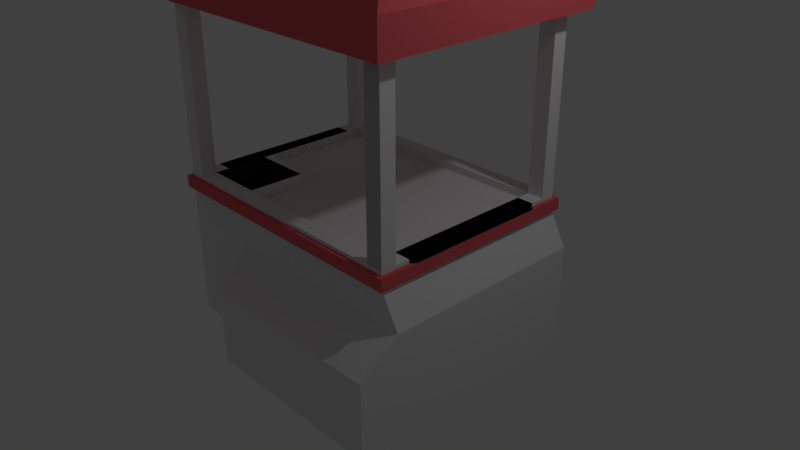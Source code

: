 # Source: ClawMachine.blend  (saved by Blender 2.79.0; exported with 4.5.12 LTS)
import bpy
from mathutils import Matrix  # noqa: F401  (used for matrix-valued properties, if any)

bpy.ops.wm.read_factory_settings(use_empty=True)
scene = bpy.context.scene
scene.name = 'Scene'

# ---- collections
col_collection_1 = bpy.data.collections.new('Collection 1'); scene.collection.children.link(col_collection_1)

# ---- materials (node trees are filled in below, after node groups)
mat_material = bpy.data.materials.new('Material')
mat_material.alpha_threshold = 0.0
mat_material.use_transparent_shadow = False
mat_material.roughness = 0.5
mat_material.line_color = (0.0, 0.0, 0.0, 1.0)
mat_material_001 = bpy.data.materials.new('Material.001')
mat_material_001.alpha_threshold = 0.0
mat_material_001.use_transparent_shadow = False
mat_material_001.diffuse_color = (0.03594, 0.03594, 0.03594, 1.0)
mat_material_001.roughness = 0.5
mat_material_002 = bpy.data.materials.new('Material.002')
mat_material_002.alpha_threshold = 0.0
mat_material_002.use_transparent_shadow = False
mat_material_002.diffuse_color = (0.8, 0.1232, 0.1421, 1.0)
mat_material_002.roughness = 0.5
mat_material_003 = bpy.data.materials.new('Material.003')
mat_material_003.alpha_threshold = 0.0
mat_material_003.use_transparent_shadow = False
mat_material_003.diffuse_color = (0.4969, 0.4969, 0.4969, 1.0)
mat_material_003.roughness = 0.5

# ---- material node trees

# ---- world
world_world = bpy.data.worlds.new('World'); scene.world = world_world
world_world.color = (0.05088, 0.05088, 0.05088)
world_world.use_sun_shadow = False
world_world.sun_shadow_jitter_overblur = 0.0
world_world.cycles.sampling_method = 'MANUAL'

# ---- cameras
cam_camera = bpy.data.cameras.new('Camera')
cam_camera.clip_end = 100.0
cam_camera.lens = 35.0
cam_camera.sensor_width = 32.0
cam_camera.sensor_height = 18.0
cam_camera.ortho_scale = 7.314
cam_camera.dof.focus_distance = 0.0
cam_camera.dof.aperture_fstop = 128.0

# ---- lights
light_lamp = bpy.data.lights.new('Lamp', 'POINT')
light_lamp.transmission_factor = 0.0
light_lamp.cutoff_distance = 30.0
light_lamp.energy = 100.0
light_lamp.shadow_buffer_clip_start = 1.001
light_lamp.shadow_soft_size = 0.1
light_lamp.shadow_maximum_resolution = 0.006
light_lamp.use_absolute_resolution = True

# ---- meshes
me_cube = bpy.data.meshes.new('Cube')
me_cube.from_pydata([(2.011, 1.386, -1.0), (1.775, 1.386, 1.0), (1.775, -1.0, 1.0), (1.559, 1.386, -1.0), (1.559, 1.386, 1.0), (1.559, -1.0, 1.0), (1.775, 1.187, 1.0), (1.559, 1.187, 1.0), (1.775, 1.386, 1.0), (1.559, 1.386, 1.0), (1.775, 1.187, 1.0), (1.559, 1.187, 1.0), (1.775, 1.386, 3.213), (1.559, 1.386, 3.213), (1.775, 1.187, 3.213), (1.559, 1.187, 3.213), (1.559, 1.386, 3.213), (1.775, 1.187, 3.213), (1.559, 1.187, 3.213), (1.775, 1.386, 3.639), (1.559, 1.386, 3.639), (1.775, 1.187, 3.639), (1.559, 1.187, 3.639), (1.775, 1.386, 3.213), (1.559, 1.386, 3.213), (1.775, 1.386, 3.639), (1.559, 1.386, 3.639), (1.775, 1.386, 3.213), (1.775, 1.187, 3.213), (1.775, 1.386, 3.639), (1.775, 1.187, 3.639), (1.775, 1.386, 3.213), (1.559, 1.386, 3.213), (1.775, 1.386, 3.639), (1.559, 1.386, 3.639), (1.968, 1.578, 3.213), (1.968, 1.38, 3.213), (1.968, 1.578, 3.639), (1.968, 1.38, 3.639), (1.968, 1.578, 3.213), (1.751, 1.578, 3.213), (1.968, 1.578, 3.639), (1.751, 1.578, 3.639), (1.633, 1.226, 3.843), (1.416, 1.226, 3.843), (1.633, 1.027, 3.843), (1.416, 1.027, 3.843), (1.633, 1.226, 3.843), (1.633, 1.027, 3.843), (1.633, 1.226, 3.843), (1.416, 1.226, 3.843), (1.825, 1.419, 3.843), (1.825, 1.22, 3.843), (1.825, 1.419, 3.843), (1.609, 1.419, 3.843), (1.775, 1.386, 0.955), (1.775, -1.0, 0.955), (1.559, -1.0, 0.955), (1.559, 1.386, 0.955), (1.775, 1.187, 0.955), (1.559, -1.0, 0.7976), (1.775, 1.187, 0.7976), (1.775, 1.386, 0.7976), (1.775, -1.0, 0.7976), (1.559, 1.386, 0.7976), (1.833, 1.443, 0.7976), (1.833, 1.443, 0.955), (1.833, -0.9422, 0.7976), (1.833, -0.9422, 0.955), (1.616, 1.443, 0.7976), (1.616, 1.443, 0.955), (1.833, 1.245, 0.955), (1.833, 1.245, 0.7976), (1.633, 1.226, 3.95), (1.416, 1.226, 3.95), (1.633, 1.027, 3.95), (-1.775, 1.386, -1.0), (-1.775, -1.0, -1.0), (-1.775, 1.386, 1.0), (-1.775, -1.0, 1.0), (0.0, 1.386, -1.0), (0.0, 1.386, 1.0), (-1.559, 1.386, -1.0), (-1.559, 1.386, 1.0), (-1.559, -1.0, 1.0), (-1.775, 1.187, -1.0), (-1.775, 1.187, 1.0), (0.0, 1.187, 1.0), (-1.559, 1.187, 1.0), (-1.775, 1.386, 1.0), (-1.559, 1.386, 1.0), (-1.775, 1.187, 1.0), (-1.559, 1.187, 1.0), (-1.775, 1.386, 3.213), (-1.559, 1.386, 3.213), (-1.775, 1.187, 3.213), (-1.559, 1.187, 3.213), (-1.559, 1.386, 3.213), (-1.775, 1.187, 3.213), (-1.559, 1.187, 3.213), (-1.775, 1.386, 3.639), (-1.559, 1.386, 3.639), (-1.775, 1.187, 3.639), (-1.559, 1.187, 3.639), (0.0, 1.187, 3.639), (0.0, 1.386, 3.213), (0.0, 1.187, 3.213), (0.0, 1.386, 3.639), (0.0, 1.187, 3.639), (-1.775, 1.386, 3.213), (-1.559, 1.386, 3.213), (-1.775, 1.386, 3.639), (-1.559, 1.386, 3.639), (0.0, 1.386, 3.213), (0.0, 1.386, 3.639), (-1.775, 1.386, 3.213), (-1.775, 1.187, 3.213), (-1.775, 1.386, 3.639), (-1.775, 1.187, 3.639), (-1.775, 1.386, 3.213), (-1.559, 1.386, 3.213), (-1.775, 1.386, 3.639), (-1.559, 1.386, 3.639), (0.0, 1.386, 3.213), (0.0, 1.386, 3.639), (-1.968, 1.578, 3.213), (-1.968, 1.38, 3.213), (-1.968, 1.578, 3.639), (-1.968, 1.38, 3.639), (-1.968, 1.578, 3.213), (-1.751, 1.578, 3.213), (-1.968, 1.578, 3.639), (-1.751, 1.578, 3.639), (0.0, 1.578, 3.213), (0.0, 1.578, 3.639), (-1.633, 1.226, 3.843), (-1.416, 1.226, 3.843), (-1.633, 1.027, 3.843), (-1.416, 1.027, 3.843), (0.0, 1.027, 3.843), (0.0, 1.226, 3.843), (0.0, 1.027, 3.843), (-1.633, 1.226, 3.843), (-1.633, 1.027, 3.843), (-1.633, 1.226, 3.843), (-1.416, 1.226, 3.843), (0.0, 1.226, 3.843), (-1.825, 1.419, 3.843), (-1.825, 1.22, 3.843), (-1.825, 1.419, 3.843), (-1.609, 1.419, 3.843), (0.0, 1.419, 3.843), (-1.775, 1.386, 0.955), (-1.775, -1.0, 0.955), (0.0, 1.386, 0.955), (-1.559, -1.0, 0.955), (-1.559, 1.386, 0.955), (-1.775, 1.187, 0.955), (-1.559, -1.0, 0.7976), (-1.775, 1.187, 0.7976), (-1.775, 1.386, 0.7976), (-1.775, -1.0, 0.7976), (0.0, 1.386, 0.7976), (-1.559, 1.386, 0.7976), (-1.833, 1.443, 0.7976), (-1.833, 1.443, 0.955), (0.0, 1.443, 0.7976), (0.0, 1.443, 0.955), (-1.616, 1.443, 0.7976), (-1.616, 1.443, 0.955), (-1.833, 1.245, 0.955), (-1.833, 1.245, 0.7976), (-1.633, 1.226, 3.95), (-1.416, 1.226, 3.95), (-1.633, 1.027, 3.95), (0.0, 1.226, 3.95), (2.011, -1.9, -1.0), (1.775, -1.386, 1.0), (1.775, 1.0, 1.0), (1.559, -1.9, -1.0), (1.559, -1.386, 1.0), (1.559, 1.0, 1.0), (1.775, -1.187, 1.0), (1.559, -1.187, 1.0), (1.775, -1.386, 1.0), (1.559, -1.386, 1.0), (1.775, -1.187, 1.0), (1.559, -1.187, 1.0), (1.775, -1.386, 3.213), (1.559, -1.386, 3.213), (1.775, -1.187, 3.213), (1.559, -1.187, 3.213), (1.559, -1.386, 3.213), (1.775, -1.187, 3.213), (1.559, -1.187, 3.213), (1.775, -1.386, 3.639), (1.559, -1.386, 3.639), (1.775, -1.187, 3.639), (1.559, -1.187, 3.639), (1.559, 0.0, 3.213), (1.775, 0.0, 3.213), (1.559, 0.0, 3.639), (1.775, 0.0, 3.639), (1.775, -1.386, 3.213), (1.559, -1.386, 3.213), (1.775, -1.386, 3.639), (1.559, -1.386, 3.639), (1.775, -1.386, 3.213), (1.775, -1.187, 3.213), (1.775, -1.386, 3.639), (1.775, -1.187, 3.639), (1.775, 0.0, 3.213), (1.775, 0.0, 3.639), (1.775, -1.386, 3.213), (1.559, -1.386, 3.213), (1.775, -1.386, 3.639), (1.559, -1.386, 3.639), (1.968, -1.578, 3.213), (1.968, -1.38, 3.213), (1.968, -1.578, 3.639), (1.968, -1.38, 3.639), (1.968, 0.0, 3.213), (1.968, 0.0, 3.639), (1.968, -1.578, 3.213), (1.751, -1.578, 3.213), (1.968, -1.578, 3.639), (1.751, -1.578, 3.639), (1.633, -1.226, 3.843), (1.416, -1.226, 3.843), (1.633, -1.027, 3.843), (1.416, -1.027, 3.843), (1.416, 0.0, 3.843), (1.633, 0.0, 3.843), (1.633, -1.226, 3.843), (1.633, -1.027, 3.843), (1.633, 0.0, 3.843), (1.633, -1.226, 3.843), (1.416, -1.226, 3.843), (1.825, -1.419, 3.843), (1.825, -1.22, 3.843), (1.825, 0.0, 3.843), (1.825, -1.419, 3.843), (1.609, -1.419, 3.843), (1.775, -1.386, 0.955), (1.775, 1.0, 0.955), (1.559, 1.0, 0.955), (1.559, -1.386, 0.955), (1.775, -1.187, 0.955), (1.559, 1.0, 0.7976), (1.775, -1.187, 0.7976), (1.775, -1.386, 0.7976), (1.775, 1.0, 0.7976), (1.559, -1.386, 0.7976), (1.833, -1.443, 0.7976), (1.833, -1.443, 0.955), (1.833, 0.9422, 0.7976), (1.833, 0.9422, 0.955), (1.616, -1.443, 0.7976), (1.616, -1.443, 0.955), (1.833, -1.245, 0.955), (1.833, -1.245, 0.7976), (1.633, -1.226, 3.95), (1.416, -1.226, 3.95), (1.633, -1.027, 3.95), (1.633, 0.0, 3.95), (-1.775, -1.386, -1.0), (-1.775, 1.0, -1.0), (-1.775, -1.386, 1.0), (-1.775, 1.0, 1.0), (0.0, -1.9, -1.0), (0.0, -1.386, 1.0), (-1.559, -1.386, -1.0), (-1.559, -1.386, 1.0), (-1.559, 1.0, 1.0), (-1.775, -1.187, -1.0), (-1.775, -1.187, 1.0), (0.0, -1.187, 1.0), (-1.559, -1.187, 1.0), (-1.775, -1.386, 1.0), (-1.559, -1.386, 1.0), (-1.775, -1.187, 1.0), (-1.559, -1.187, 1.0), (-1.775, -1.386, 3.213), (-1.559, -1.386, 3.213), (-1.775, -1.187, 3.213), (-1.559, -1.187, 3.213), (-1.559, -1.386, 3.213), (-1.775, -1.187, 3.213), (-1.559, -1.187, 3.213), (-1.775, -1.386, 3.639), (-1.559, -1.386, 3.639), (-1.775, -1.187, 3.639), (-1.559, -1.187, 3.639), (-1.559, 0.0, 3.213), (-1.775, 0.0, 3.213), (-1.559, 0.0, 3.639), (-1.775, 0.0, 3.639), (0.0, -1.187, 3.639), (0.0, -1.187, 3.213), (0.0, 0.0, 3.639), (0.0, -1.386, 3.213), (0.0, -1.187, 3.213), (0.0, -1.386, 3.639), (0.0, -1.187, 3.639), (-1.775, -1.386, 3.213), (-1.559, -1.386, 3.213), (-1.775, -1.386, 3.639), (-1.559, -1.386, 3.639), (0.0, -1.386, 3.213), (0.0, -1.386, 3.639), (-1.775, -1.386, 3.213), (-1.775, -1.187, 3.213), (-1.775, -1.386, 3.639), (-1.775, -1.187, 3.639), (-1.775, 0.0, 3.213), (-1.775, 0.0, 3.639), (-1.775, -1.386, 3.213), (-1.559, -1.386, 3.213), (-1.775, -1.386, 3.639), (-1.559, -1.386, 3.639), (0.0, -1.386, 3.213), (0.0, -1.386, 3.639), (-1.968, -1.578, 3.213), (-1.968, -1.38, 3.213), (-1.968, -1.578, 3.639), (-1.968, -1.38, 3.639), (-1.968, 0.0, 3.213), (-1.968, 0.0, 3.639), (-1.968, -1.578, 3.213), (-1.751, -1.578, 3.213), (-1.968, -1.578, 3.639), (-1.751, -1.578, 3.639), (0.0, -1.578, 3.213), (0.0, -1.578, 3.639), (-1.633, -1.226, 3.843), (-1.416, -1.226, 3.843), (-1.633, -1.027, 3.843), (-1.416, -1.027, 3.843), (-1.416, 0.0, 3.843), (-1.633, 0.0, 3.843), (0.0, 0.0, 3.843), (0.0, -1.027, 3.843), (0.0, -1.226, 3.843), (0.0, -1.027, 3.843), (-1.633, -1.226, 3.843), (-1.633, -1.027, 3.843), (-1.633, 0.0, 3.843), (-1.633, -1.226, 3.843), (-1.416, -1.226, 3.843), (0.0, -1.226, 3.843), (-1.825, -1.419, 3.843), (-1.825, -1.22, 3.843), (-1.825, 0.0, 3.843), (-1.825, -1.419, 3.843), (-1.609, -1.419, 3.843), (0.0, -1.419, 3.843), (-1.775, -1.386, 0.955), (-1.775, 1.0, 0.955), (0.0, -1.386, 0.955), (-1.559, 1.0, 0.955), (-1.559, -1.386, 0.955), (-1.775, -1.187, 0.955), (-1.559, 1.0, 0.7976), (-1.775, -1.187, 0.7976), (-1.775, -1.386, 0.7976), (-1.775, 1.0, 0.7976), (0.0, -1.386, 0.7976), (-1.559, -1.386, 0.7976), (-1.833, -1.443, 0.7976), (-1.833, -1.443, 0.955), (-1.833, 0.9422, 0.7976), (0.0, -1.443, 0.7976), (0.0, -1.443, 0.955), (-1.616, -1.443, 0.7976), (-1.616, -1.443, 0.955), (-1.833, -1.245, 0.955), (-1.833, -1.245, 0.7976), (-1.633, -1.226, 3.95), (-1.416, -1.226, 3.95), (-1.633, -1.027, 3.95), (-1.633, 0.0, 3.95), (0.0, -1.226, 3.95), (1.559, -1.0, 0.8835), (0.0, 1.187, 0.8835), (1.559, 1.187, 0.8835), (-1.559, 1.187, 0.8835), (1.559, 1.0, 0.8835), (0.0, -1.187, 0.8835), (1.559, -1.187, 0.8835), (-1.559, -1.187, 0.8835), (1.775, -0.439, 1.0), (1.559, -0.439, 1.0), (1.775, -0.439, 0.955), (1.775, -0.439, 0.7976), (1.833, -0.4968, 0.955), (1.833, -0.4968, 0.7976), (-1.775, -0.439, -1.0), (-1.775, -0.439, 1.0), (-1.559, -0.439, 1.0), (-1.775, -0.439, 0.955), (-1.775, -0.439, 0.7976), (-1.833, -0.4968, 0.955), (-1.833, -0.4968, 0.7976), (1.559, -0.439, 0.8835), (-1.559, -0.439, 0.8835), (-0.7793, -1.386, 1.0), (-0.7793, -1.187, 1.0), (-0.7793, -1.386, 0.955), (-0.7793, -1.386, 0.7976), (-0.8082, -1.443, 0.955), (-0.8082, -1.443, 0.7976), (-0.7793, -1.187, 0.8835), (-0.7793, -0.439, 0.8835), (1.775, -0.3277, 1.0), (1.559, -0.3277, 1.0), (1.775, -0.3277, 0.955), (1.775, -0.3277, 0.7976), (1.833, -0.3855, 0.955), (1.833, -0.3855, 0.7976), (-1.775, -0.3277, -1.0), (-1.775, -0.3277, 1.0), (-1.559, -0.3277, 1.0), (-1.775, -0.3277, 0.955), (-1.775, -0.3277, 0.7976), (-1.833, -0.3855, 0.7976), (1.559, -0.3277, 0.8835), (-1.559, -0.3277, 0.8835), (-0.7793, -0.3277, 0.8835), (-0.6696, -1.378, -1.0), (-0.6696, -1.386, 1.0), (-0.6696, -1.386, 0.955), (-0.6696, -1.386, 0.7976), (-0.6944, -1.443, 0.955), (-0.6944, -1.443, 0.7976), (-0.6696, -1.187, 1.0), (-0.6696, -1.187, 0.8835), (-0.6696, -0.439, 0.8835), (-0.6696, -0.3277, 0.8835), (-0.7793, -0.439, 0.9998), (-1.559, -0.439, 0.9998), (-0.6696, -1.187, 1.002), (-0.7793, -1.187, 1.002), (-0.6696, -0.439, 1.002), (-1.559, -0.3277, 0.9998), (-0.7793, -0.3277, 0.9998), (-0.6696, -0.3277, 1.002), (-0.7793, -1.187, 0.8835), (-1.559, -1.187, 0.8835), (-1.559, -0.439, 0.8835), (-0.7793, -0.439, 0.8835), (-0.7793, -1.187, 0.6197), (-1.559, -1.187, 0.6197), (-1.559, -0.439, 0.6197), (-0.7793, -0.439, 0.6197), (2.011, 1.386, 0.3606), (-1.775, 1.386, 0.3606), (2.011, -1.378, 0.3606), (0.0, -1.378, 0.3606), (1.559, -1.378, 0.3606), (-1.559, 1.0, 0.3606), (-1.775, -1.386, 0.3606), (-0.6696, -1.378, 0.3606), (-0.5357, -1.9, -1.0), (-0.5357, -1.386, 1.0), (-0.5357, -1.386, 0.955), (-0.5357, -1.386, 0.7976), (-0.5556, -1.443, 0.955), (-0.5556, -1.443, 0.7976), (-0.5357, -1.187, 1.0), (-0.5357, -1.187, 0.8835), (-0.5357, -1.378, 0.3606), (2.011, 1.386, -0.0129), (-1.775, 1.386, -0.0129), (2.011, -1.9, -0.0129), (0.0, -1.9, -0.0129), (1.559, -1.9, -0.0129), (-0.6696, -1.378, -0.0129), (-0.5357, -1.9, -0.0129), (1.559, 0.0, 3.414), (1.559, 1.187, 3.414), (0.0, 1.187, 3.414), (-1.559, 0.0, 3.414), (-1.559, 1.187, 3.414), (1.559, -1.187, 3.414), (0.0, -1.187, 3.414), (-1.559, -1.187, 3.414), (1.559, 1.187, 0.8835), (1.559, -1.187, 0.8835), (-1.559, 1.187, 0.8835), (-1.559, -0.3277, 0.8835), (-0.6696, -0.3277, 0.8835), (-0.6696, -1.187, 0.8835), (1.559, 1.187, 0.903), (1.559, -1.187, 0.903), (-1.559, 1.187, 0.903), (-1.559, -0.3277, 0.903), (-0.6696, -0.3277, 0.903), (-0.6696, -1.187, 0.903), (-1.633, -1.226, 3.949), (-1.633, 1.226, 3.949), (1.633, -1.226, 3.949), (1.633, 1.226, 3.949), (-1.633, -1.226, 3.961), (-1.633, 1.226, 3.961), (1.633, -1.226, 3.961), (1.633, 1.226, 3.961), (1.559, 1.187, 0.903), (1.559, -1.187, 0.903), (-1.559, 1.187, 0.903), (-1.559, -0.3277, 0.903), (-0.6696, -0.3277, 0.903), (-0.6696, -1.187, 0.903)], [(134, 124), (222, 212), (327, 315), (161, 153), (153, 155), (161, 158), (333, 321), (365, 357), (357, 359), (365, 362), (412, 438), (404, 448), (449, 412), (411, 446), (447, 389), (452, 448), (453, 449), (362, 459)], [(59, 6, 2, 56), (5, 7, 384, 382), (6, 7, 5, 2), (56, 2, 5, 57), (4, 7, 11, 9), (4, 81, 87, 7), (55, 1, 6, 59), (9, 11, 15, 13), (1, 4, 9, 8), (7, 6, 10, 11), (6, 1, 8, 10), (8, 9, 13, 12), (11, 10, 14, 15), (10, 8, 12, 14), (13, 105, 113, 24), (14, 15, 18, 17), (15, 13, 16, 18), (108, 22, 46, 141), (24, 113, 123, 32), (12, 13, 24, 23), (15, 14, 200, 199), (34, 33, 49, 50), (19, 20, 44, 43), (15, 199, 478, 479), (15, 22, 108, 106), (13, 15, 106, 105), (200, 14, 28, 211), (26, 25, 33, 34), (20, 19, 25, 26), (107, 20, 26, 114), (19, 12, 23, 25), (28, 27, 35, 36), (33, 31, 39, 41), (20, 107, 140, 44), (211, 28, 36, 221), (114, 26, 34, 124), (14, 12, 27, 28), (19, 21, 30, 29), (25, 23, 31, 33), (23, 24, 32, 31), (12, 19, 29, 27), (21, 202, 212, 30), (31, 32, 40, 39), (32, 123, 133, 40), (27, 29, 37, 35), (29, 30, 48, 47), (21, 19, 43, 45), (37, 29, 47, 51), (33, 41, 53, 49), (202, 21, 45, 232), (30, 212, 235, 48), (124, 34, 50, 146), (22, 104, 139, 46), (59, 56, 68, 71), (1, 55, 58, 4), (63, 56, 57, 60), (4, 58, 154, 81), (62, 64, 69, 65), (55, 59, 71, 66), (154, 58, 70, 167), (63, 61, 72, 67), (58, 55, 66, 70), (64, 162, 166, 69), (61, 62, 65, 72), (157, 153, 79, 86), (7, 87, 383, 384), (86, 79, 84, 88), (83, 90, 92, 88), (83, 88, 87, 81), (152, 157, 86, 78), (90, 94, 96, 92), (78, 89, 90, 83), (88, 92, 91, 86), (86, 91, 89, 78), (89, 93, 94, 90), (92, 96, 95, 91), (91, 95, 93, 89), (94, 110, 113, 105), (95, 98, 99, 96), (96, 99, 97, 94), (108, 141, 138, 103), (110, 120, 123, 113), (93, 109, 110, 94), (96, 293, 294, 95), (122, 145, 144, 121), (100, 135, 136, 101), (105, 107, 108, 106), (96, 106, 108, 103), (94, 105, 106, 96), (294, 314, 116, 95), (112, 122, 121, 111), (105, 113, 114, 107), (101, 112, 111, 100), (107, 114, 112, 101), (100, 111, 109, 93), (116, 126, 125, 115), (121, 131, 129, 119), (101, 136, 140, 107), (314, 326, 126, 116), (114, 124, 122, 112), (95, 116, 115, 93), (100, 117, 118, 102), (111, 121, 119, 109), (109, 119, 120, 110), (93, 115, 117, 100), (102, 118, 315, 296), (113, 123, 124, 114), (42, 134, 132, 131, 149, 150, 151, 54, 53, 41), (119, 129, 130, 120), (120, 130, 133, 123), (115, 125, 127, 117), (45, 43, 73, 75, 264, 263, 261, 227, 229, 232), (47, 48, 235, 234, 233, 238, 239, 240, 52, 51), (146, 50, 49, 53, 54, 151, 150, 149, 144, 145), (117, 142, 143, 118), (102, 137, 135, 100), (127, 147, 142, 117), (107, 140, 141, 108), (121, 144, 149, 131), (104, 139, 340, 299), (296, 339, 137, 102), (118, 143, 346, 315), (124, 146, 145, 122), (103, 138, 139, 104), (78, 83, 156, 152), (83, 81, 154, 156), (160, 164, 168, 163), (152, 165, 170, 157), (154, 167, 169, 156), (370, 171, 159, 365), (156, 169, 165, 152), (163, 168, 166, 162), (159, 171, 164, 160), (415, 244, 178, 413), (413, 178, 181, 414), (244, 245, 181, 178), (460, 265, 271, 428, 476, 461, 431, 408, 367, 364), (180, 185, 187, 183), (243, 247, 182, 177), (185, 189, 191, 187), (177, 184, 185, 180), (183, 187, 186, 182), (182, 186, 184, 177), (184, 188, 189, 185), (187, 191, 190, 186), (186, 190, 188, 184), (189, 204, 308, 300), (190, 193, 194, 191), (191, 194, 192, 189), (303, 343, 230, 198), (202, 212, 211, 200), (204, 214, 320, 308), (188, 203, 204, 189), (199, 201, 202, 200), (191, 199, 200, 190), (216, 237, 236, 215), (195, 227, 228, 196), (198, 297, 298, 191), (189, 300, 301, 191), (200, 211, 208, 190), (206, 216, 215, 205), (196, 206, 205, 195), (302, 309, 206, 196), (195, 205, 203, 188), (208, 218, 217, 207), (215, 225, 223, 213), (196, 228, 342, 302), (211, 221, 218, 208), (309, 321, 216, 206), (190, 208, 207, 188), (195, 209, 210, 197), (205, 215, 213, 203), (203, 213, 214, 204), (188, 207, 209, 195), (197, 210, 212, 202), (222, 38, 37, 51, 52, 240, 239, 238, 219, 220), (213, 223, 224, 214), (223, 225, 226, 333, 331, 330, 328, 329, 332, 224), (299, 340, 231, 201), (214, 224, 332, 320), (207, 217, 219, 209), (355, 242, 241, 236, 237, 349, 348, 347, 353, 354), (209, 233, 234, 210), (197, 229, 227, 195), (201, 231, 232, 202), (219, 238, 233, 209), (215, 236, 241, 225), (202, 232, 229, 197), (210, 234, 235, 212), (321, 349, 237, 216), (198, 230, 341, 297), (415, 417, 256, 244), (177, 180, 246, 243), (251, 248, 245, 244), (180, 270, 358, 246), (250, 253, 257, 252), (243, 254, 259, 247), (358, 372, 258, 246), (393, 395, 260, 249), (246, 258, 254, 243), (252, 257, 371, 366), (475, 474, 477, 462, 269, 179, 176, 473), (249, 260, 253, 250), (227, 261, 262, 381, 378, 377, 334, 335, 342, 228), (422, 420, 268, 357), (468, 276, 387, 469), (420, 421, 273, 268), (38, 222, 220, 219, 217, 218, 221, 36, 35, 37), (272, 277, 281, 279), (356, 267, 275, 361), (279, 281, 285, 283), (267, 272, 279, 278), (277, 275, 280, 281), (275, 267, 278, 280), (278, 279, 283, 282), (281, 280, 284, 285), (280, 278, 282, 284), (283, 300, 308, 305), (284, 285, 288, 287), (285, 283, 286, 288), (303, 292, 337, 343), (296, 294, 314, 315), (305, 308, 320, 317), (282, 283, 305, 304), (293, 294, 296, 295), (285, 284, 294, 293), (319, 318, 347, 348), (289, 290, 335, 334), (479, 478, 483, 484, 485, 481, 482, 480), (292, 285, 298, 297), (285, 293, 481, 485), (300, 301, 303, 302), (126, 326, 323, 322, 324, 325, 327, 128, 127, 125), (283, 285, 301, 300), (294, 284, 311, 314), (307, 306, 318, 319), (300, 302, 309, 308), (290, 289, 306, 307), (302, 290, 307, 309), (289, 282, 304, 306), (311, 310, 322, 323), (318, 316, 328, 330), (290, 302, 342, 335), (314, 311, 323, 326), (309, 307, 319, 321), (284, 282, 310, 311), (289, 291, 313, 312), (306, 304, 316, 318), (304, 305, 317, 316), (282, 289, 312, 310), (291, 296, 315, 313), (308, 309, 321, 320), (352, 148, 147, 127, 128, 327, 325, 324, 350, 351), (242, 355, 354, 353, 330, 331, 333, 226, 225, 241), (316, 317, 329, 328), (180, 183, 276, 468, 434, 406, 277, 272, 405, 429, 463, 270), (39, 40, 133, 130, 129, 131, 132, 134, 42, 41), (299, 295, 338, 340), (317, 320, 332, 329), (310, 312, 324, 322), (174, 172, 135, 137, 339, 336, 334, 377, 379, 380), (344, 345, 346, 143, 142, 147, 148, 352, 351, 350), (312, 313, 345, 344), (291, 289, 334, 336), (295, 296, 339, 338), (324, 312, 344, 350), (302, 303, 343, 342), (318, 330, 353, 347), (297, 299, 340, 341), (296, 291, 336, 339), (313, 315, 346, 345), (321, 319, 348, 349), (292, 297, 341, 337), (267, 356, 360, 272), (463, 464, 358, 270), (364, 367, 373, 368), (356, 361, 375, 369), (407, 360, 374, 409), (400, 363, 376, 402), (360, 356, 369, 374), (465, 366, 371, 467), (66, 65, 69, 166, 168, 164, 165, 169, 167, 70), (363, 364, 368, 376), (172, 377, 261, 73), (384, 388, 487, 486), (87, 88, 385, 383), (276, 183, 388, 387), (414, 181, 386, 425), (183, 391, 403, 388), (421, 398, 404, 426), (423, 400, 402, 424), (361, 399, 401, 375), (275, 277, 398, 397), (361, 275, 397, 399), (416, 418, 395, 393), (247, 259, 394, 392), (182, 390, 391, 183), (247, 392, 390, 182), (367, 408, 410, 373), (430, 407, 409, 432), (272, 360, 407, 405), (426, 404, 439, 443), (251, 255, 418, 416), (365, 423, 424, 370), (92, 421, 426, 385), (391, 414, 425, 403), (170, 401, 399, 157), (397, 398, 421, 420), (399, 397, 420, 422), (66, 254, 253, 65), (470, 457, 458, 456, 250, 252, 366, 465, 431, 461), (392, 394, 417, 415), (390, 413, 414, 391), (392, 415, 413, 390), (438, 398, 452, 453), (464, 430, 432, 466), (427, 426, 443, 444), (408, 431, 433, 410), (254, 258, 372, 466, 432, 409, 374, 369, 368, 373, 410, 433, 467, 371, 257, 253), (405, 407, 430, 429), (406, 434, 435, 411), (439, 438, 444, 443), (438, 442, 445, 444), (441, 440, 442, 438), (437, 427, 444, 445), (435, 436, 442, 440), (436, 437, 445, 442), (411, 435, 440, 441), (281, 406, 450, 451), (398, 281, 451, 452), (438, 453, 450, 441), (450, 453, 452, 451), (62, 250, 456, 454), (160, 76, 265, 364), (80, 3, 0, 176, 179, 269, 462, 428, 271, 265, 274, 396, 419, 266, 77, 85, 76, 82), (358, 464, 466, 372), (431, 465, 467, 433), (429, 430, 464, 463), (434, 468, 469, 435), (476, 428, 462, 477), (461, 476, 477, 470), (470, 477, 474, 457), (456, 458, 475, 473), (458, 457, 474, 475), (80, 82, 76, 472, 455, 160, 163, 162, 64, 62, 454, 471, 0, 3), (473, 176, 0, 471, 454, 456), (199, 191, 483, 478), (293, 96, 482, 481), (165, 164, 368, 369, 375), (43, 44, 140, 136, 135, 172, 173, 175, 74, 73), (491, 490, 496, 497), (388, 435, 491, 487), (437, 426, 489, 490), (385, 384, 486, 488), (426, 385, 488, 489), (435, 437, 490, 491), (492, 493, 507, 506), (489, 488, 494, 495), (486, 487, 493, 492), (487, 491, 497, 493), (490, 489, 495, 496), (488, 486, 492, 494), (501, 500, 504, 505), (377, 172, 499, 498), (261, 377, 498, 500), (172, 73, 501, 499), (73, 261, 500, 501), (503, 505, 504, 502), (498, 499, 503, 502), (499, 501, 505, 503), (500, 498, 502, 504), (508, 509, 510, 511, 507, 506), (493, 497, 511, 507), (496, 495, 509, 510), (494, 492, 506, 508), (497, 496, 510, 511), (495, 494, 508, 509)])
me_cube.polygons.foreach_set('material_index', [0, 0, 0, 0, 0, 0, 0, 0, 0, 0, 0, 0, 0, 0, 0, 0, 0, 0, 0, 0, 2, 0, 0, 2, 2, 2, 0, 0, 0, 0, 0, 2, 0, 0, 2, 0, 0, 0, 0, 0, 0, 0, 2, 2, 0, 0, 0, 0, 0, 0, 0, 0, 0, 2, 0, 0, 0, 2, 2, 2, 2, 2, 2, 2, 0, 0, 0, 0, 0, 0, 0, 0, 0, 0, 0, 0, 0, 0, 0, 0, 0, 0, 0, 2, 0, 0, 0, 2, 2, 0, 0, 0, 0, 0, 0, 2, 0, 0, 2, 0, 0, 0, 0, 0, 0, 0, 0, 2, 2, 2, 0, 0, 2, 2, 0, 0, 0, 0, 0, 0, 0, 0, 0, 0, 0, 0, 2, 2, 2, 2, 2, 2, 2, 0, 0, 0, 0, 0, 0, 0, 0, 0, 0, 3, 0, 0, 0, 0, 0, 0, 0, 0, 0, 0, 2, 0, 0, 2, 2, 0, 0, 0, 0, 0, 2, 0, 0, 2, 0, 0, 0, 0, 0, 0, 0, 2, 2, 2, 0, 2, 0, 2, 0, 0, 0, 0, 0, 0, 0, 0, 0, 2, 0, 0, 0, 2, 2, 2, 2, 2, 2, 0, 2, 0, 0, 0, 0, 2, 0, 0, 0, 0, 0, 0, 0, 0, 0, 0, 0, 0, 0, 0, 0, 0, 0, 2, 0, 0, 0, 2, 2, 0, 2, 2, 0, 0, 0, 0, 0, 0, 2, 0, 0, 2, 0, 0, 0, 0, 0, 0, 0, 0, 2, 2, 2, 0, 2, 0, 2, 0, 0, 2, 0, 0, 0, 0, 0, 0, 0, 0, 0, 0, 0, 0, 0, 2, 2, 2, 2, 2, 2, 2, 2, 0, 0, 0, 0, 0, 0, 0, 2, 2, 0, 0, 2, 2, 0, 0, 2, 2, 0, 0, 2, 2, 0, 0, 2, 0, 0, 2, 0, 2, 0, 0, 1, 2, 0, 2, 2, 0, 0, 0, 0, 0, 0, 0, 0, 0, 1, 1, 1, 1, 0, 0, 0, 2, 2, 0, 0, 0, 0, 0, 0, 0, 0, 0, 2, 2, 2, 0, 0, 0, 0, 0, 0, 0, 0, 0, 0, 0, 0, 0, 0, 0, 0, 0, 0, 0, 0, 0, 0, 0, 0, 0, 0, 0, 0])
me_cube.materials.append(mat_material)
me_cube.materials.append(mat_material_001)
me_cube.materials.append(mat_material_002)
me_cube.materials.append(mat_material_003)
me_cube.use_remesh_preserve_volume = False
me_cube.use_remesh_preserve_attributes = False
me_cube.use_mirror_vertex_groups = False
me_cube.update()

# ---- objects
ob_cube = bpy.data.objects.new('Cube', me_cube)
ob_lamp = bpy.data.objects.new('Lamp', light_lamp)
ob_camera = bpy.data.objects.new('Camera', cam_camera)

# ---- transforms, parenting, visibility, modifiers, constraints
ob_cube.location = (0.0, 0.0, 0.0)
ob_cube.lock_rotations_4d = False
ob_cube.empty_display_type = 'ARROWS'
ob_cube.lineart.crease_threshold = 0.0
ob_lamp.location = (4.076, 1.005, 5.904)
ob_lamp.rotation_euler = (0.6503, 0.05522, 1.866)
ob_lamp.lock_rotations_4d = False
ob_lamp.empty_display_type = 'ARROWS'
ob_lamp.color = (0.0, 0.0, 0.0, 0.0)
ob_lamp.lineart.crease_threshold = 0.0
ob_camera.location = (7.481, -6.508, 5.344)
ob_camera.rotation_euler = (1.109, 0.0, 0.8149)
ob_camera.lock_rotations_4d = False
ob_camera.empty_display_type = 'ARROWS'
ob_camera.color = (0.0, 0.0, 0.0, 0.0)
ob_camera.display_type = 'WIRE'
ob_camera.lineart.crease_threshold = 0.0

# ---- collection membership
col_collection_1.objects.link(ob_cube)
col_collection_1.objects.link(ob_lamp)
col_collection_1.objects.link(ob_camera)

# ---- scene / render settings (as saved in the file)
scene.camera = ob_camera
scene.frame_start = 1; scene.frame_end = 250; scene.frame_set(1)
scene.render.engine = 'BLENDER_EEVEE_NEXT'
scene.render.resolution_percentage = 50
scene.render.dither_intensity = 0.0
scene.cycles.use_denoising = False
scene.cycles.samples = 128
scene.cycles.sampling_pattern = 'TABULATED_SOBOL'
scene.cycles.use_adaptive_sampling = False
scene.cycles.use_light_tree = False
scene.cycles.blur_glossy = 0.0
scene.cycles.sample_clamp_indirect = 0.0
scene.view_settings.view_transform = 'Standard'
bpy.context.view_layer.update()

